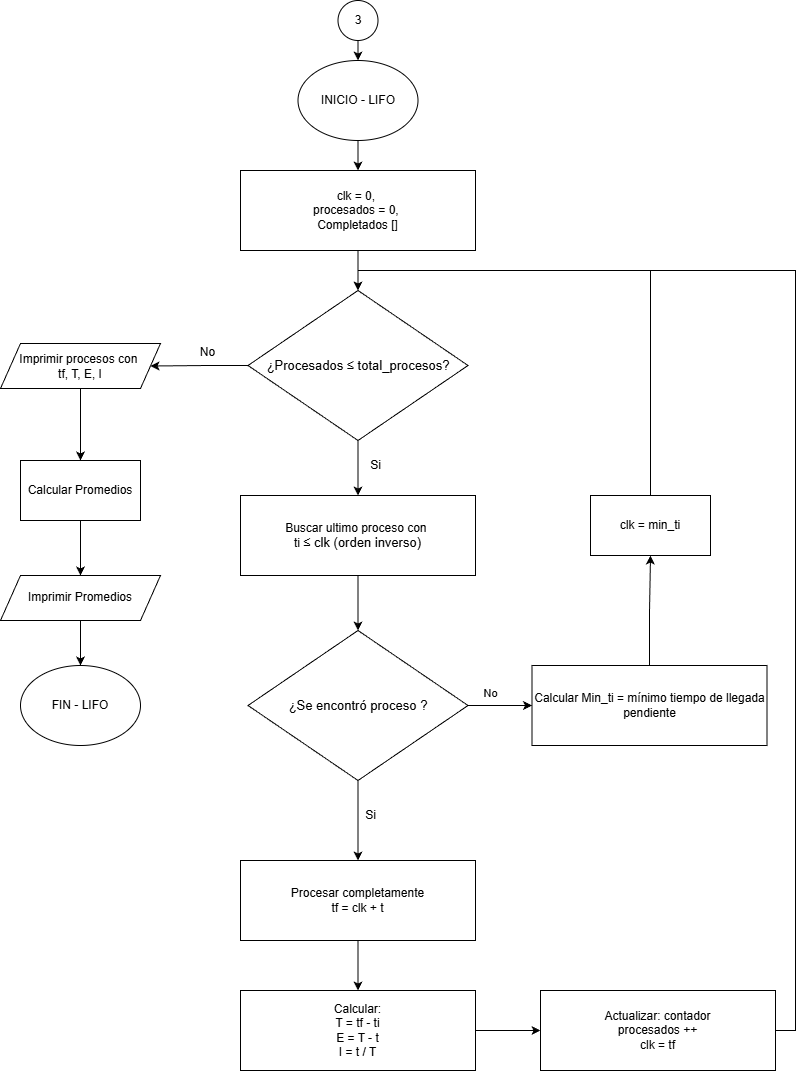

The diagram above was exported from draw.io. Its source (the exported page's mxGraphModel, read from the mxfile embedded in the PNG):
<mxGraphModel dx="772" dy="390" grid="1" gridSize="10" guides="1" tooltips="1" connect="1" arrows="1" fold="1" page="1" pageScale="1" pageWidth="827" pageHeight="1169" math="0" shadow="0">
  <root>
    <mxCell id="0" />
    <mxCell id="1" parent="0" />
    <mxCell id="AeY7zPhJuq52hjm9TvOn-1" edge="1" parent="1" source="jyE3kMvBoIxwOuiodhd2-1" style="edgeStyle=orthogonalEdgeStyle;rounded=0;orthogonalLoop=1;jettySize=auto;html=1;exitX=0.5;exitY=1;exitDx=0;exitDy=0;entryX=0.5;entryY=0;entryDx=0;entryDy=0;" target="AeY7zPhJuq52hjm9TvOn-4">
      <mxGeometry relative="1" as="geometry">
        <mxPoint x="366.5000000000002" y="110" as="sourcePoint" />
      </mxGeometry>
    </mxCell>
    <mxCell id="AeY7zPhJuq52hjm9TvOn-3" edge="1" parent="1" source="AeY7zPhJuq52hjm9TvOn-4" style="edgeStyle=orthogonalEdgeStyle;rounded=0;orthogonalLoop=1;jettySize=auto;html=1;exitX=0.5;exitY=1;exitDx=0;exitDy=0;entryX=0.5;entryY=0;entryDx=0;entryDy=0;" target="AeY7zPhJuq52hjm9TvOn-7">
      <mxGeometry relative="1" as="geometry" />
    </mxCell>
    <mxCell id="AeY7zPhJuq52hjm9TvOn-4" parent="1" style="rounded=0;whiteSpace=wrap;html=1;" value="clk = 0,&amp;nbsp;&lt;div&gt;procesados = 0,&amp;nbsp;&lt;/div&gt;&lt;div&gt;Completados []&lt;/div&gt;" vertex="1">
      <mxGeometry height="80" width="235" x="250" y="180" as="geometry" />
    </mxCell>
    <mxCell id="AeY7zPhJuq52hjm9TvOn-5" edge="1" parent="1" source="AeY7zPhJuq52hjm9TvOn-7" style="edgeStyle=orthogonalEdgeStyle;rounded=0;orthogonalLoop=1;jettySize=auto;html=1;exitX=0.5;exitY=1;exitDx=0;exitDy=0;entryX=0.5;entryY=0;entryDx=0;entryDy=0;" target="AeY7zPhJuq52hjm9TvOn-9">
      <mxGeometry relative="1" as="geometry" />
    </mxCell>
    <mxCell id="AeY7zPhJuq52hjm9TvOn-6" edge="1" parent="1" source="AeY7zPhJuq52hjm9TvOn-7" style="edgeStyle=orthogonalEdgeStyle;rounded=0;orthogonalLoop=1;jettySize=auto;html=1;exitX=0;exitY=0.5;exitDx=0;exitDy=0;entryX=1;entryY=0.5;entryDx=0;entryDy=0;" target="AeY7zPhJuq52hjm9TvOn-25">
      <mxGeometry relative="1" as="geometry" />
    </mxCell>
    <mxCell id="AeY7zPhJuq52hjm9TvOn-7" parent="1" style="rhombus;whiteSpace=wrap;html=1;" value="&lt;p style=&quot;font-variant-numeric: normal; font-variant-east-asian: normal; font-variant-alternates: normal; font-size-adjust: none; font-kerning: auto; font-optical-sizing: auto; font-feature-settings: normal; font-variation-settings: normal; font-variant-position: normal; font-variant-emoji: normal; font-stretch: normal; font-size: 13px; line-height: 22px; overflow: auto; text-wrap-mode: wrap; word-break: break-all; padding: 16px; text-align: start; margin: 0px !important;&quot;&gt;&lt;font style=&quot;color: rgb(0, 0, 0);&quot;&gt;¿Procesados&amp;nbsp;&lt;/font&gt;&lt;span style=&quot;background-color: transparent; color: light-dark(rgb(0, 0, 0), rgb(255, 255, 255));&quot;&gt;≤&lt;/span&gt;&lt;span style=&quot;background-color: transparent; color: light-dark(rgb(0, 0, 0), rgb(255, 255, 255));&quot;&gt;&amp;nbsp;&lt;/span&gt;&lt;span style=&quot;color: light-dark(rgb(0, 0, 0), rgb(237, 237, 237)); background-color: transparent;&quot;&gt;total_procesos?&lt;/span&gt;&lt;/p&gt;" vertex="1">
      <mxGeometry height="150" width="220" x="257.5" y="300" as="geometry" />
    </mxCell>
    <mxCell id="AeY7zPhJuq52hjm9TvOn-8" edge="1" parent="1" source="AeY7zPhJuq52hjm9TvOn-9" style="edgeStyle=orthogonalEdgeStyle;rounded=0;orthogonalLoop=1;jettySize=auto;html=1;exitX=0.5;exitY=1;exitDx=0;exitDy=0;entryX=0.5;entryY=0;entryDx=0;entryDy=0;" target="AeY7zPhJuq52hjm9TvOn-13">
      <mxGeometry relative="1" as="geometry" />
    </mxCell>
    <mxCell id="AeY7zPhJuq52hjm9TvOn-9" parent="1" style="rounded=0;whiteSpace=wrap;html=1;" value="&lt;font style=&quot;color: rgb(0, 0, 0);&quot;&gt;Buscar ultimo proceso con&amp;nbsp;&lt;/font&gt;&lt;div style=&quot;text-align: center;&quot;&gt;&lt;font style=&quot;color: rgb(0, 0, 0);&quot;&gt;&lt;span style=&quot;text-align: start; background-color: transparent;&quot;&gt;ti&amp;nbsp;&lt;/span&gt;&lt;span style=&quot;font-size: 13px; text-align: start; background-color: transparent;&quot;&gt;≤ clk (orden inverso)&lt;/span&gt;&lt;/font&gt;&lt;/div&gt;" vertex="1">
      <mxGeometry height="80" width="235" x="250" y="505" as="geometry" />
    </mxCell>
    <mxCell id="AeY7zPhJuq52hjm9TvOn-10" edge="1" parent="1" source="AeY7zPhJuq52hjm9TvOn-13" style="edgeStyle=orthogonalEdgeStyle;rounded=0;orthogonalLoop=1;jettySize=auto;html=1;exitX=1;exitY=0.5;exitDx=0;exitDy=0;entryX=0;entryY=0.5;entryDx=0;entryDy=0;" target="AeY7zPhJuq52hjm9TvOn-17">
      <mxGeometry relative="1" as="geometry" />
    </mxCell>
    <mxCell id="AeY7zPhJuq52hjm9TvOn-11" connectable="0" parent="AeY7zPhJuq52hjm9TvOn-10" style="edgeLabel;html=1;align=center;verticalAlign=middle;resizable=0;points=[];" value="No" vertex="1">
      <mxGeometry relative="1" x="-0.308" y="12" as="geometry">
        <mxPoint as="offset" />
      </mxGeometry>
    </mxCell>
    <mxCell id="AeY7zPhJuq52hjm9TvOn-12" edge="1" parent="1" source="AeY7zPhJuq52hjm9TvOn-13" style="edgeStyle=orthogonalEdgeStyle;rounded=0;orthogonalLoop=1;jettySize=auto;html=1;exitX=0.5;exitY=1;exitDx=0;exitDy=0;entryX=0.5;entryY=0;entryDx=0;entryDy=0;" target="AeY7zPhJuq52hjm9TvOn-19">
      <mxGeometry relative="1" as="geometry">
        <mxPoint x="390.81818181818176" y="870" as="targetPoint" />
      </mxGeometry>
    </mxCell>
    <mxCell id="AeY7zPhJuq52hjm9TvOn-13" parent="1" style="rhombus;whiteSpace=wrap;html=1;" value="&lt;p style=&quot;font-variant-numeric: normal; font-variant-east-asian: normal; font-variant-alternates: normal; font-size-adjust: none; font-kerning: auto; font-optical-sizing: auto; font-feature-settings: normal; font-variation-settings: normal; font-variant-position: normal; font-variant-emoji: normal; font-stretch: normal; font-size: 13px; line-height: 22px; overflow: auto; text-wrap-mode: wrap; word-break: break-all; padding: 16px; text-align: start; margin: 0px !important;&quot;&gt;&lt;font style=&quot;color: rgb(0, 0, 0);&quot;&gt;¿Se encontró proceso ?&lt;/font&gt;&lt;/p&gt;" vertex="1">
      <mxGeometry height="150" width="220" x="257.5" y="640" as="geometry" />
    </mxCell>
    <mxCell id="AeY7zPhJuq52hjm9TvOn-14" parent="1" style="text;html=1;align=center;verticalAlign=middle;resizable=0;points=[];autosize=1;strokeColor=none;fillColor=none;" value="No" vertex="1">
      <mxGeometry height="30" width="40" x="197" y="347" as="geometry" />
    </mxCell>
    <mxCell id="AeY7zPhJuq52hjm9TvOn-15" parent="1" style="text;html=1;align=center;verticalAlign=middle;resizable=0;points=[];autosize=1;strokeColor=none;fillColor=none;" value="Si" vertex="1">
      <mxGeometry height="30" width="30" x="370" y="460" as="geometry" />
    </mxCell>
    <mxCell id="AeY7zPhJuq52hjm9TvOn-16" edge="1" parent="1" source="AeY7zPhJuq52hjm9TvOn-17" style="edgeStyle=orthogonalEdgeStyle;rounded=0;orthogonalLoop=1;jettySize=auto;html=1;exitX=0.5;exitY=0;exitDx=0;exitDy=0;entryX=0.5;entryY=1;entryDx=0;entryDy=0;" target="AeY7zPhJuq52hjm9TvOn-31">
      <mxGeometry relative="1" as="geometry">
        <mxPoint x="675" y="585" as="targetPoint" />
      </mxGeometry>
    </mxCell>
    <mxCell id="AeY7zPhJuq52hjm9TvOn-17" parent="1" style="rounded=0;whiteSpace=wrap;html=1;" value="Calcular Min_ti = mínimo tiempo de llegada pendiente" vertex="1">
      <mxGeometry height="80" width="235" x="541.5" y="675" as="geometry" />
    </mxCell>
    <mxCell id="AeY7zPhJuq52hjm9TvOn-18" edge="1" parent="1" source="AeY7zPhJuq52hjm9TvOn-19" style="edgeStyle=orthogonalEdgeStyle;rounded=0;orthogonalLoop=1;jettySize=auto;html=1;exitX=0.5;exitY=1;exitDx=0;exitDy=0;entryX=0.5;entryY=0;entryDx=0;entryDy=0;" target="AeY7zPhJuq52hjm9TvOn-21">
      <mxGeometry relative="1" as="geometry" />
    </mxCell>
    <mxCell id="AeY7zPhJuq52hjm9TvOn-19" parent="1" style="rounded=0;whiteSpace=wrap;html=1;" value="Procesar completamente&lt;div&gt;tf = clk + t&lt;/div&gt;" vertex="1">
      <mxGeometry height="80" width="235" x="250" y="870" as="geometry" />
    </mxCell>
    <mxCell id="4XNx15DY8PyH9yJ70hik-2" edge="1" parent="1" source="AeY7zPhJuq52hjm9TvOn-21" style="edgeStyle=orthogonalEdgeStyle;rounded=0;orthogonalLoop=1;jettySize=auto;html=1;exitX=1;exitY=0.5;exitDx=0;exitDy=0;entryX=0;entryY=0.5;entryDx=0;entryDy=0;" target="4XNx15DY8PyH9yJ70hik-1">
      <mxGeometry relative="1" as="geometry" />
    </mxCell>
    <mxCell id="AeY7zPhJuq52hjm9TvOn-21" parent="1" style="rounded=0;whiteSpace=wrap;html=1;" value="Calcular:&lt;div&gt;T = tf - ti&lt;/div&gt;&lt;div&gt;E = T - t&lt;/div&gt;&lt;div&gt;I = t / T&lt;/div&gt;" vertex="1">
      <mxGeometry height="80" width="235" x="250" y="1000" as="geometry" />
    </mxCell>
    <mxCell id="AeY7zPhJuq52hjm9TvOn-22" edge="1" parent="1" source="AeY7zPhJuq52hjm9TvOn-31" style="edgeStyle=orthogonalEdgeStyle;rounded=0;orthogonalLoop=1;jettySize=auto;html=1;exitX=0.5;exitY=0;exitDx=0;exitDy=0;entryX=0.5;entryY=0;entryDx=0;entryDy=0;" target="AeY7zPhJuq52hjm9TvOn-7">
      <mxGeometry relative="1" as="geometry">
        <Array as="points">
          <mxPoint x="660" y="280" />
          <mxPoint x="368" y="280" />
        </Array>
        <mxPoint x="675" y="505" as="sourcePoint" />
        <mxPoint x="390" y="300" as="targetPoint" />
      </mxGeometry>
    </mxCell>
    <mxCell id="AeY7zPhJuq52hjm9TvOn-23" parent="1" style="text;html=1;align=center;verticalAlign=middle;resizable=0;points=[];autosize=1;strokeColor=none;fillColor=none;" value="Si" vertex="1">
      <mxGeometry height="30" width="30" x="365" y="810" as="geometry" />
    </mxCell>
    <mxCell id="AeY7zPhJuq52hjm9TvOn-24" edge="1" parent="1" source="AeY7zPhJuq52hjm9TvOn-25" style="edgeStyle=orthogonalEdgeStyle;rounded=0;orthogonalLoop=1;jettySize=auto;html=1;exitX=0.5;exitY=1;exitDx=0;exitDy=0;entryX=0.5;entryY=0;entryDx=0;entryDy=0;" target="AeY7zPhJuq52hjm9TvOn-27">
      <mxGeometry relative="1" as="geometry" />
    </mxCell>
    <mxCell id="AeY7zPhJuq52hjm9TvOn-25" parent="1" style="shape=parallelogram;perimeter=parallelogramPerimeter;whiteSpace=wrap;html=1;fixedSize=1;" value="&lt;div&gt;&lt;span style=&quot;background-color: transparent; color: light-dark(rgb(0, 0, 0), rgb(255, 255, 255));&quot;&gt;Imprimir procesos con&amp;nbsp;&lt;/span&gt;&lt;/div&gt;&lt;div&gt;&lt;span style=&quot;background-color: transparent; color: light-dark(rgb(0, 0, 0), rgb(255, 255, 255));&quot;&gt;tf, T, E, I&lt;/span&gt;&lt;/div&gt;" vertex="1">
      <mxGeometry height="45" width="160" x="10" y="353" as="geometry" />
    </mxCell>
    <mxCell id="AeY7zPhJuq52hjm9TvOn-26" edge="1" parent="1" source="AeY7zPhJuq52hjm9TvOn-27" style="edgeStyle=orthogonalEdgeStyle;rounded=0;orthogonalLoop=1;jettySize=auto;html=1;exitX=0.5;exitY=1;exitDx=0;exitDy=0;entryX=0.5;entryY=0;entryDx=0;entryDy=0;" target="AeY7zPhJuq52hjm9TvOn-29">
      <mxGeometry relative="1" as="geometry" />
    </mxCell>
    <mxCell id="AeY7zPhJuq52hjm9TvOn-27" parent="1" style="rounded=0;whiteSpace=wrap;html=1;" value="Calcular Promedios" vertex="1">
      <mxGeometry height="60" width="120" x="30" y="470" as="geometry" />
    </mxCell>
    <mxCell id="AeY7zPhJuq52hjm9TvOn-28" edge="1" parent="1" source="AeY7zPhJuq52hjm9TvOn-29" style="edgeStyle=orthogonalEdgeStyle;rounded=0;orthogonalLoop=1;jettySize=auto;html=1;exitX=0.5;exitY=1;exitDx=0;exitDy=0;entryX=0.5;entryY=0;entryDx=0;entryDy=0;" target="dgsMV8eEeNA3o2EVqTZr-1">
      <mxGeometry relative="1" as="geometry">
        <mxPoint x="90" y="675" as="targetPoint" />
      </mxGeometry>
    </mxCell>
    <mxCell id="AeY7zPhJuq52hjm9TvOn-29" parent="1" style="shape=parallelogram;perimeter=parallelogramPerimeter;whiteSpace=wrap;html=1;fixedSize=1;" value="&lt;div&gt;&lt;span style=&quot;background-color: transparent; color: light-dark(rgb(0, 0, 0), rgb(255, 255, 255));&quot;&gt;Imprimir Promedios&lt;/span&gt;&lt;/div&gt;" vertex="1">
      <mxGeometry height="45" width="160" x="10" y="585" as="geometry" />
    </mxCell>
    <mxCell id="AeY7zPhJuq52hjm9TvOn-31" parent="1" style="rounded=0;whiteSpace=wrap;html=1;" value="clk = min_ti" vertex="1">
      <mxGeometry height="60" width="120" x="600" y="505" as="geometry" />
    </mxCell>
    <mxCell id="4XNx15DY8PyH9yJ70hik-3" edge="1" parent="1" source="4XNx15DY8PyH9yJ70hik-1" style="edgeStyle=orthogonalEdgeStyle;rounded=0;orthogonalLoop=1;jettySize=auto;html=1;exitX=1;exitY=0.5;exitDx=0;exitDy=0;entryX=0.5;entryY=0;entryDx=0;entryDy=0;" target="AeY7zPhJuq52hjm9TvOn-7">
      <mxGeometry relative="1" as="geometry" />
    </mxCell>
    <mxCell id="4XNx15DY8PyH9yJ70hik-1" parent="1" style="rounded=0;whiteSpace=wrap;html=1;" value="Actualizar: contador&lt;div&gt;procesados ++&lt;/div&gt;&lt;div&gt;clk = tf&lt;/div&gt;" vertex="1">
      <mxGeometry height="80" width="235" x="550" y="1000" as="geometry" />
    </mxCell>
    <mxCell id="jyE3kMvBoIxwOuiodhd2-1" parent="1" style="ellipse;whiteSpace=wrap;html=1;" value="INICIO - LIFO" vertex="1">
      <mxGeometry height="80" width="120" x="307.5" y="70" as="geometry" />
    </mxCell>
    <mxCell id="wJ9DwWeoQa2p9qwYj6zn-2" edge="1" parent="1" source="wJ9DwWeoQa2p9qwYj6zn-1" style="edgeStyle=orthogonalEdgeStyle;rounded=0;orthogonalLoop=1;jettySize=auto;html=1;exitX=0.5;exitY=1;exitDx=0;exitDy=0;entryX=0.5;entryY=0;entryDx=0;entryDy=0;" target="jyE3kMvBoIxwOuiodhd2-1">
      <mxGeometry relative="1" as="geometry" />
    </mxCell>
    <mxCell id="wJ9DwWeoQa2p9qwYj6zn-1" parent="1" style="ellipse;whiteSpace=wrap;html=1;" value="3" vertex="1">
      <mxGeometry height="40" width="40" x="347.5" y="10" as="geometry" />
    </mxCell>
    <mxCell id="dgsMV8eEeNA3o2EVqTZr-1" parent="1" style="ellipse;whiteSpace=wrap;html=1;" value="FIN - LIFO" vertex="1">
      <mxGeometry height="80" width="120" x="30" y="675" as="geometry" />
    </mxCell>
  </root>
</mxGraphModel>